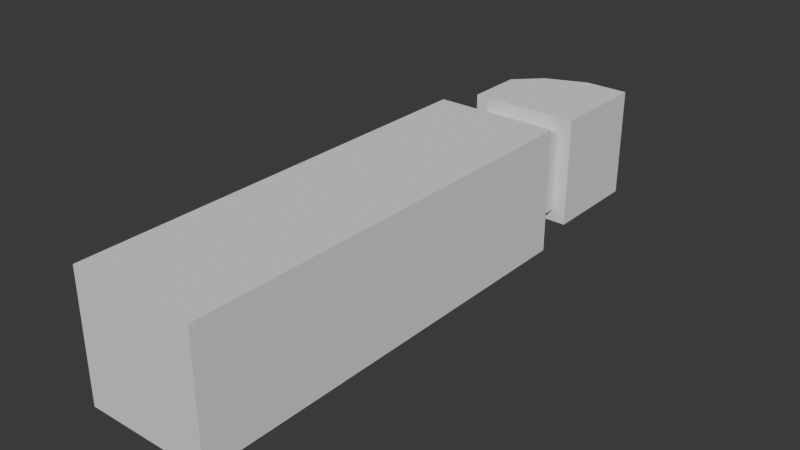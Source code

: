 # Source: parry_arm.blend  (saved by Blender 4.5.87; exported with 4.5.12 LTS)
import bpy
from mathutils import Matrix  # noqa: F401  (used for matrix-valued properties, if any)

bpy.ops.wm.read_factory_settings(use_empty=True)
scene = bpy.context.scene
scene.name = 'Scene'

# ---- collections
col_collection = bpy.data.collections.new('Collection'); scene.collection.children.link(col_collection)

# ---- world
world_world = bpy.data.worlds.new('World'); scene.world = world_world
world_world.use_nodes = True; world_world.node_tree.nodes.clear()
_N = world_world.node_tree.nodes; _L = world_world.node_tree.links
n0 = _N.new('ShaderNodeOutputWorld'); n0.name = 'World Output'; n0.location = (200, 100)
n1 = _N.new('ShaderNodeBackground'); n1.name = 'Background'; n1.location = (-200, 100)
n1.inputs[0].default_value = (0.05088, 0.05088, 0.05088, 1.0)
_L.new(n1.outputs[0], n0.inputs[0])
n0.is_active_output = True
world_world.color = (0.05088, 0.05088, 0.05088)
world_world.sun_shadow_jitter_overblur = 0.0

# ---- meshes
me_cube_001 = bpy.data.meshes.new('Cube.001')
me_cube_001.from_pydata([(-0.07387, -0.07387, 0.0), (0.04982, -0.04982, 0.5115), (-0.07387, 0.07387, 0.0), (0.04982, 0.04982, 0.5115), (0.07387, -0.07387, 0.0), (-0.04982, 0.04982, 0.5115), (0.07387, 0.07387, 0.0), (-0.04982, -0.04982, 0.5115), (-0.07387, -0.07387, 0.5115), (-0.07387, 0.07387, 0.5115), (0.07387, 0.07387, 0.5115), (0.07387, -0.07387, 0.5115)], [], [(0, 8, 9, 2), (2, 9, 10, 6), (6, 10, 11, 4), (4, 11, 8, 0), (2, 6, 4, 0), (10, 9, 5, 3), (11, 10, 3, 1), (9, 8, 7, 5), (8, 11, 1, 7)])
_uv = me_cube_001.uv_layers.new(name='UVMap')
_uv.uv.foreach_set('vector', [0.375, 0.0, 0.625, 0.0, 0.625, 0.25, 0.375, 0.25, 0.375, 0.25, 0.625, 0.25, 0.625, 0.5, 0.375, 0.5, 0.375, 0.5, 0.625, 0.5, 0.625, 0.75, 0.375, 0.75, 0.375, 0.75, 0.625, 0.75, 0.625, 1.0, 0.375, 1.0, 0.125, 0.5, 0.375, 0.5, 0.375, 0.75, 0.125, 0.75, 0.625, 0.5, 0.625, 0.25, 0.625, 0.25, 0.625, 0.5, 0.625, 0.75, 0.625, 0.5, 0.625, 0.5, 0.625, 0.75, 0.625, 0.25, 0.625, 0.0, 0.625, 0.0, 0.625, 0.25, 0.625, 1.0, 0.625, 0.75, 0.625, 0.75, 0.625, 1.0])
me_cube_001.update()
me_cube_002 = bpy.data.meshes.new('Cube.002')
me_cube_002.from_pydata([(0.04982, -0.04982, 0.0), (0.04982, 0.04982, 0.0), (-0.04982, 0.04982, 0.0), (-0.04982, -0.04982, 0.0), (0.06569, 0.06569, 0.1761), (0.06569, -0.06569, 0.1761), (0.06569, -0.06569, 0.0555), (0.06569, 0.06569, 0.0555), (-0.06569, 0.06569, 0.0555), (-0.06569, -0.06569, 0.0555), (0.04982, -0.04982, 0.0555), (-0.04982, -0.04982, 0.0555), (-0.04982, 0.04982, 0.0555), (0.04982, 0.04982, 0.0555), (-0.06569, 0.06569, 0.1256), (-0.06569, -0.06569, 0.1256), (-0.03567, 0.06569, 0.1556), (0.0138, 0.06569, 0.1761), (0.0138, -0.06569, 0.1761), (-0.03567, -0.06569, 0.1556)], [], [(2, 3, 11, 12), (1, 2, 12, 13), (6, 7, 4, 5), (0, 1, 13, 10), (3, 0, 10, 11), (9, 8, 12, 11), (8, 7, 13, 12), (7, 6, 10, 13), (6, 9, 11, 10), (8, 9, 15, 14), (18, 17, 16, 19), (18, 5, 4, 17), (19, 16, 14, 15), (7, 8, 14, 16, 17, 4), (9, 6, 5, 18, 19, 15), (0, 3, 2, 1)])
_uv = me_cube_002.uv_layers.new(name='UVMap')
_uv.uv.foreach_set('vector', [0.625, 0.25, 0.625, 0.0, 0.625, 0.0, 0.625, 0.25, 0.625, 0.5, 0.625, 0.25, 0.625, 0.25, 0.625, 0.5, 0.625, 0.75, 0.625, 0.5, 0.625, 0.5, 0.625, 0.75, 0.625, 0.75, 0.625, 0.5, 0.625, 0.5, 0.625, 0.75, 0.625, 1.0, 0.625, 0.75, 0.625, 0.75, 0.625, 1.0, 0.625, 0.0, 0.625, 0.25, 0.625, 0.25, 0.625, 0.0, 0.625, 0.25, 0.625, 0.5, 0.625, 0.5, 0.625, 0.25, 0.625, 0.5, 0.625, 0.75, 0.625, 0.75, 0.625, 0.5, 0.625, 0.75, 0.625, 1.0, 0.625, 1.0, 0.625, 0.75, 0.625, 0.25, 0.625, 0.0, 0.625, 0.0, 0.625, 0.25, 0.625, 0.0, 0.625, 0.3684, 0.625, 0.2916, 0.625, 0.0, 0.625, 0.8487, 0.625, 0.75, 0.625, 0.5, 0.625, 0.3684, 0.625, 0.0, 0.625, 0.2916, 0.625, 0.25, 0.625, 0.0, 0.625, 0.5, 0.625, 0.25, 0.625, 0.25, 0.625, 0.2916, 0.625, 0.3684, 0.625, 0.5, 0.625, 1.0, 0.625, 0.75, 0.625, 0.75, 0.625, 0.8487, 0.625, 0.9429, 0.625, 1.0, 0.625, 0.75, 0.625, 0.0, 0.625, 0.25, 0.625, 0.5])
me_cube_002.update()

# ---- objects
ob_arm = bpy.data.objects.new('arm', me_cube_001)
ob_hand = bpy.data.objects.new('hand', me_cube_002)

# ---- transforms, parenting, visibility, modifiers, constraints
ob_arm.location = (0.0, -0.005793, -8.941e-08)
ob_arm.rotation_euler = (-1.571, -0.0, 0.0)
ob_hand.parent = ob_arm
ob_hand.matrix_parent_inverse = Matrix(((1.0, -0.0, -0.0, -0.0), (-0.0, 7.55e-08, -1.0, -8.897e-08), (-0.0, 1.0, 7.55e-08, 0.005793), (-0.0, 0.0, -0.0, 1.0)))
ob_hand.location = (0.0, 0.5057, -4.758e-08)
ob_hand.rotation_euler = (-1.571, 0.0, 0.0)

# ---- collection membership
col_collection.objects.link(ob_arm)
col_collection.objects.link(ob_hand)

# ---- scene / render settings (as saved in the file)
scene.frame_start = 1; scene.frame_end = 250; scene.frame_set(1)
scene.render.engine = 'BLENDER_EEVEE_NEXT'
bpy.context.view_layer.update()

# ---- added for rendering (the .blend has no active camera and no usable light): camera, sun
cam_auto = bpy.data.cameras.new('AutoCamera')
cam_auto.lens = 50.0
cam_auto.sensor_width = 36.0
cam_auto.clip_end = 1000.0
ob_auto_camera = bpy.data.objects.new('AutoCamera', cam_auto)
scene.collection.objects.link(ob_auto_camera)
ob_auto_camera.location = (0.664857, -0.459849, 0.531885)
ob_auto_camera.rotation_euler = (1.09748, -7.21219e-08, 0.694738)
scene.camera = ob_auto_camera
light_auto_sun = bpy.data.lights.new('AutoSun', 'SUN')
light_auto_sun.energy = 3.0
light_auto_sun.angle = 0.0523599
ob_auto_sun = bpy.data.objects.new('AutoSun', light_auto_sun)
scene.collection.objects.link(ob_auto_sun)
ob_auto_sun.rotation_euler = (0.872665, 0.174533, 0.523599)
bpy.context.view_layer.update()
